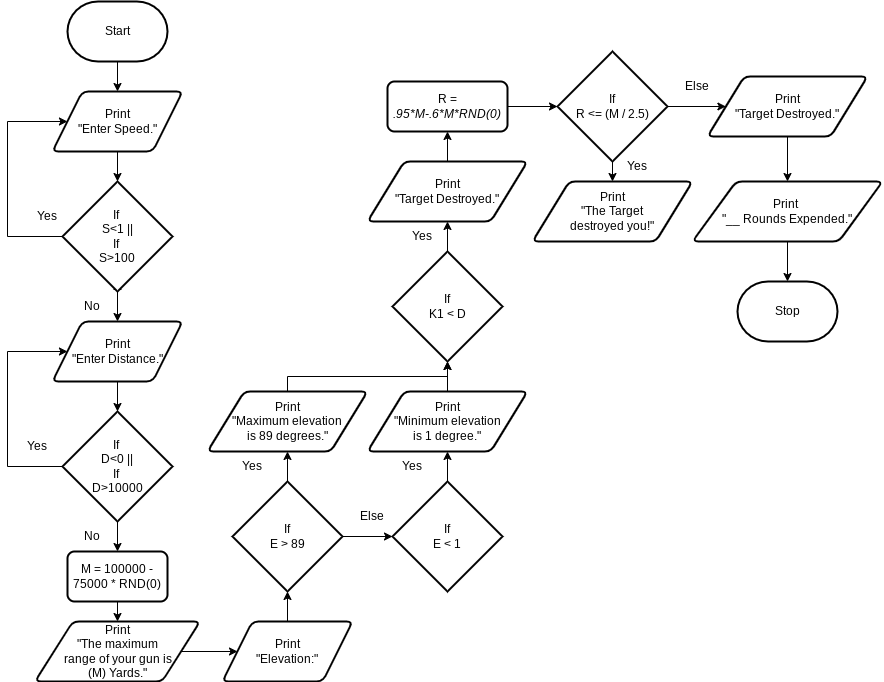

The diagram above was exported from draw.io. Its source (the exported page's mxGraphModel, read from the mxfile embedded in the PNG):
<mxGraphModel dx="1086" dy="692" grid="1" gridSize="10" guides="1" tooltips="1" connect="1" arrows="1" fold="1" page="1" pageScale="1" pageWidth="827" pageHeight="1169" math="0" shadow="0">
  <root>
    <mxCell id="0" />
    <mxCell id="1" parent="0" />
    <mxCell id="13" style="edgeStyle=orthogonalEdgeStyle;rounded=0;html=1;exitX=0.5;exitY=1;exitDx=0;exitDy=0;exitPerimeter=0;entryX=0.5;entryY=0;entryDx=0;entryDy=0;" parent="1" source="2" edge="1">
      <mxGeometry relative="1" as="geometry">
        <mxPoint x="120" y="100" as="targetPoint" />
      </mxGeometry>
    </mxCell>
    <mxCell id="2" value="Start" style="strokeWidth=2;html=1;shape=mxgraph.flowchart.terminator;whiteSpace=wrap;" parent="1" vertex="1">
      <mxGeometry x="70" y="10" width="100" height="60" as="geometry" />
    </mxCell>
    <mxCell id="8" style="edgeStyle=none;html=1;exitX=0.5;exitY=1;exitDx=0;exitDy=0;exitPerimeter=0;entryX=0.5;entryY=0;entryDx=0;entryDy=0;" parent="1" source="5" edge="1">
      <mxGeometry relative="1" as="geometry">
        <mxPoint x="120" y="290" as="targetPoint" />
      </mxGeometry>
    </mxCell>
    <mxCell id="15" style="edgeStyle=orthogonalEdgeStyle;rounded=0;html=1;exitX=0;exitY=0.5;exitDx=0;exitDy=0;exitPerimeter=0;entryX=0;entryY=0.5;entryDx=0;entryDy=0;" parent="1" source="5" edge="1">
      <mxGeometry relative="1" as="geometry">
        <mxPoint x="69.95000000000005" y="130" as="targetPoint" />
        <Array as="points">
          <mxPoint x="10" y="245" />
          <mxPoint x="10" y="130" />
        </Array>
      </mxGeometry>
    </mxCell>
    <mxCell id="20" style="edgeStyle=orthogonalEdgeStyle;rounded=0;html=1;exitX=0.5;exitY=1;exitDx=0;exitDy=0;exitPerimeter=0;entryX=0.5;entryY=0;entryDx=0;entryDy=0;" parent="1" source="5" target="19" edge="1">
      <mxGeometry relative="1" as="geometry" />
    </mxCell>
    <mxCell id="5" value="If&amp;nbsp;&lt;br&gt;S&amp;lt;1 ||&lt;br&gt;If&amp;nbsp;&lt;br&gt;S&amp;gt;100" style="strokeWidth=2;html=1;shape=mxgraph.flowchart.decision;whiteSpace=wrap;" parent="1" vertex="1">
      <mxGeometry x="65" y="190" width="110" height="110" as="geometry" />
    </mxCell>
    <mxCell id="10" value="Yes" style="text;html=1;strokeColor=none;fillColor=none;align=center;verticalAlign=middle;whiteSpace=wrap;rounded=0;" parent="1" vertex="1">
      <mxGeometry x="20" y="210" width="60" height="30" as="geometry" />
    </mxCell>
    <mxCell id="14" style="edgeStyle=orthogonalEdgeStyle;rounded=0;html=1;exitX=0.5;exitY=1;exitDx=0;exitDy=0;entryX=0.5;entryY=0;entryDx=0;entryDy=0;entryPerimeter=0;" parent="1" target="5" edge="1">
      <mxGeometry relative="1" as="geometry">
        <mxPoint x="120" y="160" as="sourcePoint" />
      </mxGeometry>
    </mxCell>
    <mxCell id="16" value="Print&lt;br&gt;&quot;Enter Speed.&quot;" style="shape=parallelogram;html=1;strokeWidth=2;perimeter=parallelogramPerimeter;whiteSpace=wrap;rounded=1;arcSize=12;size=0.23;" parent="1" vertex="1">
      <mxGeometry x="55" y="100" width="130" height="60" as="geometry" />
    </mxCell>
    <mxCell id="18" value="No" style="text;html=1;strokeColor=none;fillColor=none;align=center;verticalAlign=middle;whiteSpace=wrap;rounded=0;" parent="1" vertex="1">
      <mxGeometry x="65" y="300" width="60" height="30" as="geometry" />
    </mxCell>
    <mxCell id="22" style="edgeStyle=orthogonalEdgeStyle;rounded=0;html=1;exitX=0.5;exitY=1;exitDx=0;exitDy=0;entryX=0.5;entryY=0;entryDx=0;entryDy=0;entryPerimeter=0;" parent="1" source="19" target="21" edge="1">
      <mxGeometry relative="1" as="geometry" />
    </mxCell>
    <mxCell id="19" value="Print&lt;br&gt;&quot;Enter Distance.&quot;" style="shape=parallelogram;html=1;strokeWidth=2;perimeter=parallelogramPerimeter;whiteSpace=wrap;rounded=1;arcSize=12;size=0.23;" parent="1" vertex="1">
      <mxGeometry x="55" y="330" width="130" height="60" as="geometry" />
    </mxCell>
    <mxCell id="23" style="edgeStyle=orthogonalEdgeStyle;rounded=0;html=1;exitX=0;exitY=0.5;exitDx=0;exitDy=0;exitPerimeter=0;entryX=0;entryY=0.5;entryDx=0;entryDy=0;" parent="1" source="21" target="19" edge="1">
      <mxGeometry relative="1" as="geometry">
        <Array as="points">
          <mxPoint x="10" y="475" />
          <mxPoint x="10" y="360" />
        </Array>
      </mxGeometry>
    </mxCell>
    <mxCell id="26" style="edgeStyle=orthogonalEdgeStyle;rounded=0;html=1;exitX=0.5;exitY=1;exitDx=0;exitDy=0;exitPerimeter=0;entryX=0.5;entryY=0;entryDx=0;entryDy=0;" parent="1" source="21" target="25" edge="1">
      <mxGeometry relative="1" as="geometry" />
    </mxCell>
    <mxCell id="21" value="If&amp;nbsp;&lt;br&gt;D&amp;lt;0 ||&lt;br&gt;If&amp;nbsp;&lt;br&gt;D&amp;gt;10000" style="strokeWidth=2;html=1;shape=mxgraph.flowchart.decision;whiteSpace=wrap;" parent="1" vertex="1">
      <mxGeometry x="65" y="420" width="110" height="110" as="geometry" />
    </mxCell>
    <mxCell id="24" value="Yes" style="text;html=1;strokeColor=none;fillColor=none;align=center;verticalAlign=middle;whiteSpace=wrap;rounded=0;" parent="1" vertex="1">
      <mxGeometry x="10" y="440" width="60" height="30" as="geometry" />
    </mxCell>
    <mxCell id="29" style="edgeStyle=orthogonalEdgeStyle;rounded=0;html=1;exitX=0.5;exitY=1;exitDx=0;exitDy=0;entryX=0.5;entryY=0;entryDx=0;entryDy=0;" parent="1" source="25" target="28" edge="1">
      <mxGeometry relative="1" as="geometry" />
    </mxCell>
    <mxCell id="25" value="M = 100000 - 75000 * RND(0)" style="rounded=1;whiteSpace=wrap;html=1;absoluteArcSize=1;arcSize=14;strokeWidth=2;" parent="1" vertex="1">
      <mxGeometry x="70" y="560" width="100" height="50" as="geometry" />
    </mxCell>
    <mxCell id="27" value="No" style="text;html=1;strokeColor=none;fillColor=none;align=center;verticalAlign=middle;whiteSpace=wrap;rounded=0;" parent="1" vertex="1">
      <mxGeometry x="65" y="530" width="60" height="30" as="geometry" />
    </mxCell>
    <mxCell id="31" style="edgeStyle=orthogonalEdgeStyle;rounded=0;html=1;exitX=1;exitY=0.5;exitDx=0;exitDy=0;entryX=0;entryY=0.5;entryDx=0;entryDy=0;" parent="1" source="28" edge="1">
      <mxGeometry relative="1" as="geometry">
        <mxPoint x="240" y="660" as="targetPoint" />
      </mxGeometry>
    </mxCell>
    <mxCell id="28" value="Print&lt;br&gt;&quot;The maximum &lt;br&gt;range of your gun is &lt;br&gt;(M) Yards.&quot;" style="shape=parallelogram;html=1;strokeWidth=2;perimeter=parallelogramPerimeter;whiteSpace=wrap;rounded=1;arcSize=12;size=0.23;" parent="1" vertex="1">
      <mxGeometry x="37.5" y="630" width="165" height="60" as="geometry" />
    </mxCell>
    <mxCell id="58" style="edgeStyle=orthogonalEdgeStyle;rounded=0;html=1;exitX=0.5;exitY=0;exitDx=0;exitDy=0;entryX=0.5;entryY=1;entryDx=0;entryDy=0;entryPerimeter=0;" parent="1" source="34" target="45" edge="1">
      <mxGeometry relative="1" as="geometry" />
    </mxCell>
    <mxCell id="34" value="Print&lt;br&gt;&quot;Elevation:&quot;" style="shape=parallelogram;html=1;strokeWidth=2;perimeter=parallelogramPerimeter;whiteSpace=wrap;rounded=1;arcSize=12;size=0.23;" parent="1" vertex="1">
      <mxGeometry x="225" y="630" width="130" height="60" as="geometry" />
    </mxCell>
    <mxCell id="48" style="edgeStyle=orthogonalEdgeStyle;rounded=0;html=1;exitX=0.5;exitY=0;exitDx=0;exitDy=0;exitPerimeter=0;entryX=0.5;entryY=1;entryDx=0;entryDy=0;" parent="1" source="45" target="47" edge="1">
      <mxGeometry relative="1" as="geometry" />
    </mxCell>
    <mxCell id="57" style="edgeStyle=orthogonalEdgeStyle;rounded=0;html=1;exitX=1;exitY=0.5;exitDx=0;exitDy=0;exitPerimeter=0;entryX=0;entryY=0.5;entryDx=0;entryDy=0;entryPerimeter=0;" parent="1" source="45" target="53" edge="1">
      <mxGeometry relative="1" as="geometry" />
    </mxCell>
    <mxCell id="45" value="If&lt;br&gt;E &amp;gt; 89" style="strokeWidth=2;html=1;shape=mxgraph.flowchart.decision;whiteSpace=wrap;" parent="1" vertex="1">
      <mxGeometry x="235" y="490" width="110" height="110" as="geometry" />
    </mxCell>
    <mxCell id="78" style="edgeStyle=orthogonalEdgeStyle;html=1;exitX=0.5;exitY=0;exitDx=0;exitDy=0;entryX=0.5;entryY=1;entryDx=0;entryDy=0;entryPerimeter=0;rounded=0;" edge="1" parent="1" source="47" target="59">
      <mxGeometry relative="1" as="geometry" />
    </mxCell>
    <mxCell id="47" value="Print&lt;br&gt;&quot;Maximum elevation &lt;br&gt;is 89 degrees.&quot;" style="shape=parallelogram;html=1;strokeWidth=2;perimeter=parallelogramPerimeter;whiteSpace=wrap;rounded=1;arcSize=12;size=0.23;" parent="1" vertex="1">
      <mxGeometry x="210" y="400" width="160" height="60" as="geometry" />
    </mxCell>
    <mxCell id="49" value="Yes" style="text;html=1;strokeColor=none;fillColor=none;align=center;verticalAlign=middle;whiteSpace=wrap;rounded=0;" parent="1" vertex="1">
      <mxGeometry x="225" y="460" width="60" height="30" as="geometry" />
    </mxCell>
    <mxCell id="52" style="edgeStyle=orthogonalEdgeStyle;rounded=0;html=1;exitX=0.5;exitY=0;exitDx=0;exitDy=0;exitPerimeter=0;entryX=0.5;entryY=1;entryDx=0;entryDy=0;" parent="1" source="53" target="54" edge="1">
      <mxGeometry relative="1" as="geometry" />
    </mxCell>
    <mxCell id="53" value="If&lt;br&gt;E &amp;lt; 1" style="strokeWidth=2;html=1;shape=mxgraph.flowchart.decision;whiteSpace=wrap;" parent="1" vertex="1">
      <mxGeometry x="395" y="490" width="110" height="110" as="geometry" />
    </mxCell>
    <mxCell id="62" style="edgeStyle=orthogonalEdgeStyle;rounded=0;html=1;exitX=0.5;exitY=0;exitDx=0;exitDy=0;entryX=0.5;entryY=1;entryDx=0;entryDy=0;entryPerimeter=0;" parent="1" source="54" target="59" edge="1">
      <mxGeometry relative="1" as="geometry" />
    </mxCell>
    <mxCell id="54" value="Print&lt;br&gt;&quot;Minimum elevation&lt;br&gt;is 1 degree.&quot;" style="shape=parallelogram;html=1;strokeWidth=2;perimeter=parallelogramPerimeter;whiteSpace=wrap;rounded=1;arcSize=12;size=0.23;" parent="1" vertex="1">
      <mxGeometry x="370" y="400" width="160" height="60" as="geometry" />
    </mxCell>
    <mxCell id="55" value="Yes" style="text;html=1;strokeColor=none;fillColor=none;align=center;verticalAlign=middle;whiteSpace=wrap;rounded=0;" parent="1" vertex="1">
      <mxGeometry x="385" y="460" width="60" height="30" as="geometry" />
    </mxCell>
    <mxCell id="56" value="Else" style="text;html=1;strokeColor=none;fillColor=none;align=center;verticalAlign=middle;whiteSpace=wrap;rounded=0;" parent="1" vertex="1">
      <mxGeometry x="345" y="510" width="60" height="30" as="geometry" />
    </mxCell>
    <mxCell id="61" style="edgeStyle=orthogonalEdgeStyle;rounded=0;html=1;exitX=0.5;exitY=0;exitDx=0;exitDy=0;exitPerimeter=0;entryX=0.5;entryY=1;entryDx=0;entryDy=0;" parent="1" source="59" target="60" edge="1">
      <mxGeometry relative="1" as="geometry" />
    </mxCell>
    <mxCell id="59" value="If&lt;br&gt;K1 &amp;lt; D" style="strokeWidth=2;html=1;shape=mxgraph.flowchart.decision;whiteSpace=wrap;" parent="1" vertex="1">
      <mxGeometry x="395" y="260" width="110" height="110" as="geometry" />
    </mxCell>
    <mxCell id="65" style="edgeStyle=orthogonalEdgeStyle;rounded=0;html=1;exitX=0.5;exitY=0;exitDx=0;exitDy=0;entryX=0.5;entryY=1;entryDx=0;entryDy=0;fontFamily=Helvetica;fontSize=12;fontColor=#F0F0F0;" parent="1" source="60" target="64" edge="1">
      <mxGeometry relative="1" as="geometry" />
    </mxCell>
    <mxCell id="60" value="Print&lt;br&gt;&quot;Target Destroyed.&quot;" style="shape=parallelogram;html=1;strokeWidth=2;perimeter=parallelogramPerimeter;whiteSpace=wrap;rounded=1;arcSize=12;size=0.23;" parent="1" vertex="1">
      <mxGeometry x="370" y="170" width="160" height="60" as="geometry" />
    </mxCell>
    <mxCell id="63" value="Yes" style="text;html=1;strokeColor=none;fillColor=none;align=center;verticalAlign=middle;whiteSpace=wrap;rounded=0;" parent="1" vertex="1">
      <mxGeometry x="395" y="230" width="60" height="30" as="geometry" />
    </mxCell>
    <mxCell id="67" style="edgeStyle=orthogonalEdgeStyle;rounded=0;html=1;exitX=1;exitY=0.5;exitDx=0;exitDy=0;entryX=0;entryY=0.5;entryDx=0;entryDy=0;entryPerimeter=0;fontFamily=Helvetica;fontSize=12;fontColor=#F0F0F0;" parent="1" source="64" target="66" edge="1">
      <mxGeometry relative="1" as="geometry" />
    </mxCell>
    <mxCell id="64" value="&lt;font style=&quot;font-size: 12px;&quot;&gt;R =&lt;br&gt;&lt;span id=&quot;docs-internal-guid-7a35b8cd-7fff-3794-7a6c-7937e1bcdf27&quot;&gt;&lt;span style=&quot;font-style: italic; font-variant-numeric: normal; font-variant-east-asian: normal; font-variant-alternates: normal; font-variant-position: normal; vertical-align: baseline;&quot;&gt;.&lt;/span&gt;&lt;span style=&quot;font-style: italic; font-variant-numeric: normal; font-variant-east-asian: normal; font-variant-alternates: normal; font-variant-position: normal; vertical-align: baseline;&quot;&gt;95&lt;/span&gt;&lt;span style=&quot;font-style: italic; font-variant-numeric: normal; font-variant-east-asian: normal; font-variant-alternates: normal; font-variant-position: normal; vertical-align: baseline;&quot;&gt;*M-.&lt;/span&gt;&lt;span style=&quot;font-style: italic; font-variant-numeric: normal; font-variant-east-asian: normal; font-variant-alternates: normal; font-variant-position: normal; vertical-align: baseline;&quot;&gt;6&lt;/span&gt;&lt;span style=&quot;font-style: italic; font-variant-numeric: normal; font-variant-east-asian: normal; font-variant-alternates: normal; font-variant-position: normal; vertical-align: baseline;&quot;&gt;*M*&lt;/span&gt;&lt;span style=&quot;font-style: italic; font-variant-numeric: normal; font-variant-east-asian: normal; font-variant-alternates: normal; font-variant-position: normal; vertical-align: baseline;&quot;&gt;RND&lt;/span&gt;&lt;span style=&quot;font-style: italic; font-variant-numeric: normal; font-variant-east-asian: normal; font-variant-alternates: normal; font-variant-position: normal; vertical-align: baseline;&quot;&gt;(&lt;/span&gt;&lt;span style=&quot;font-style: italic; font-variant-numeric: normal; font-variant-east-asian: normal; font-variant-alternates: normal; font-variant-position: normal; vertical-align: baseline;&quot;&gt;0&lt;/span&gt;&lt;span style=&quot;font-style: italic; font-variant-numeric: normal; font-variant-east-asian: normal; font-variant-alternates: normal; font-variant-position: normal; vertical-align: baseline;&quot;&gt;)&lt;/span&gt;&lt;/span&gt;&lt;/font&gt;" style="rounded=1;whiteSpace=wrap;html=1;absoluteArcSize=1;arcSize=14;strokeWidth=2;" parent="1" vertex="1">
      <mxGeometry x="390" y="90" width="120" height="50" as="geometry" />
    </mxCell>
    <mxCell id="69" style="edgeStyle=orthogonalEdgeStyle;rounded=0;html=1;exitX=0.5;exitY=1;exitDx=0;exitDy=0;exitPerimeter=0;entryX=0.5;entryY=0;entryDx=0;entryDy=0;fontFamily=Helvetica;fontSize=12;fontColor=#F0F0F0;" parent="1" source="66" target="68" edge="1">
      <mxGeometry relative="1" as="geometry" />
    </mxCell>
    <mxCell id="72" style="edgeStyle=orthogonalEdgeStyle;rounded=0;html=1;exitX=1;exitY=0.5;exitDx=0;exitDy=0;exitPerimeter=0;entryX=0;entryY=0.5;entryDx=0;entryDy=0;fontFamily=Helvetica;fontSize=12;fontColor=#F0F0F0;" parent="1" source="66" target="71" edge="1">
      <mxGeometry relative="1" as="geometry" />
    </mxCell>
    <mxCell id="66" value="If&lt;br&gt;R &amp;lt;= (M / 2.5)" style="strokeWidth=2;html=1;shape=mxgraph.flowchart.decision;whiteSpace=wrap;" parent="1" vertex="1">
      <mxGeometry x="560" y="60" width="110" height="110" as="geometry" />
    </mxCell>
    <mxCell id="68" value="Print&lt;br&gt;&quot;The Target &lt;br&gt;destroyed you!&quot;" style="shape=parallelogram;html=1;strokeWidth=2;perimeter=parallelogramPerimeter;whiteSpace=wrap;rounded=1;arcSize=12;size=0.23;" parent="1" vertex="1">
      <mxGeometry x="535" y="190" width="160" height="60" as="geometry" />
    </mxCell>
    <mxCell id="70" value="Yes" style="text;html=1;strokeColor=none;fillColor=none;align=center;verticalAlign=middle;whiteSpace=wrap;rounded=0;" parent="1" vertex="1">
      <mxGeometry x="610" y="160" width="60" height="30" as="geometry" />
    </mxCell>
    <mxCell id="76" style="edgeStyle=orthogonalEdgeStyle;rounded=0;html=1;exitX=0.5;exitY=1;exitDx=0;exitDy=0;entryX=0.5;entryY=0;entryDx=0;entryDy=0;fontFamily=Helvetica;fontSize=12;fontColor=#F0F0F0;" parent="1" source="71" target="75" edge="1">
      <mxGeometry relative="1" as="geometry" />
    </mxCell>
    <mxCell id="71" value="Print&lt;br&gt;&quot;Target Destroyed.&quot;" style="shape=parallelogram;html=1;strokeWidth=2;perimeter=parallelogramPerimeter;whiteSpace=wrap;rounded=1;arcSize=12;size=0.23;" parent="1" vertex="1">
      <mxGeometry x="710" y="85" width="160" height="60" as="geometry" />
    </mxCell>
    <mxCell id="73" value="Else" style="text;html=1;strokeColor=none;fillColor=none;align=center;verticalAlign=middle;whiteSpace=wrap;rounded=0;" parent="1" vertex="1">
      <mxGeometry x="670" y="80" width="60" height="30" as="geometry" />
    </mxCell>
    <mxCell id="74" value="Stop" style="strokeWidth=2;html=1;shape=mxgraph.flowchart.terminator;whiteSpace=wrap;" parent="1" vertex="1">
      <mxGeometry x="740" y="290" width="100" height="60" as="geometry" />
    </mxCell>
    <mxCell id="77" style="edgeStyle=orthogonalEdgeStyle;rounded=0;html=1;exitX=0.5;exitY=1;exitDx=0;exitDy=0;entryX=0.5;entryY=0;entryDx=0;entryDy=0;entryPerimeter=0;fontFamily=Helvetica;fontSize=12;fontColor=#F0F0F0;" parent="1" source="75" target="74" edge="1">
      <mxGeometry relative="1" as="geometry" />
    </mxCell>
    <mxCell id="75" value="Print&amp;nbsp;&lt;br&gt;&quot;__ Rounds Expended.&quot;" style="shape=parallelogram;html=1;strokeWidth=2;perimeter=parallelogramPerimeter;whiteSpace=wrap;rounded=1;arcSize=12;size=0.23;" parent="1" vertex="1">
      <mxGeometry x="695" y="190" width="190" height="60" as="geometry" />
    </mxCell>
  </root>
</mxGraphModel>